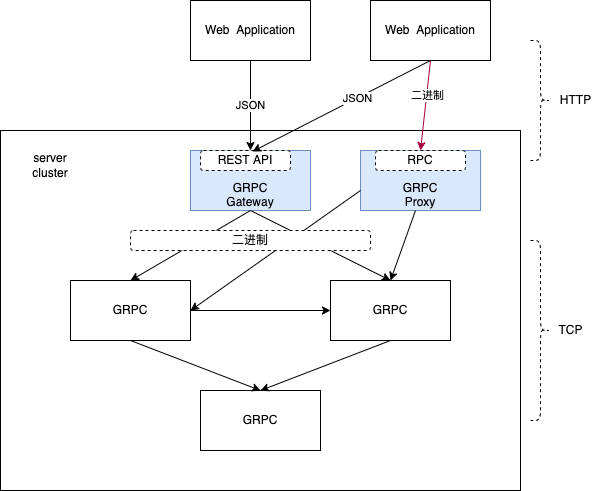

The diagram above was exported from draw.io. Its source (the exported page's mxGraphModel, read from the mxfile embedded in the PNG):
<mxGraphModel dx="1106" dy="822" grid="1" gridSize="10" guides="1" tooltips="1" connect="1" arrows="1" fold="1" page="1" pageScale="1" pageWidth="827" pageHeight="1169" math="0" shadow="0">
  <root>
    <mxCell id="0" />
    <mxCell id="1" parent="0" />
    <mxCell id="QSgMszLp4J16KouM9FUP-1" value="Web&amp;nbsp; Application" style="rounded=0;whiteSpace=wrap;html=1;" parent="1" vertex="1">
      <mxGeometry x="240" y="210" width="120" height="60" as="geometry" />
    </mxCell>
    <mxCell id="QSgMszLp4J16KouM9FUP-3" value="" style="rounded=0;whiteSpace=wrap;html=1;" parent="1" vertex="1">
      <mxGeometry x="50" y="340" width="520" height="360" as="geometry" />
    </mxCell>
    <mxCell id="QSgMszLp4J16KouM9FUP-4" value="GRPC" style="rounded=0;whiteSpace=wrap;html=1;" parent="1" vertex="1">
      <mxGeometry x="120" y="490" width="120" height="60" as="geometry" />
    </mxCell>
    <mxCell id="QSgMszLp4J16KouM9FUP-5" value="GRPC" style="rounded=0;whiteSpace=wrap;html=1;" parent="1" vertex="1">
      <mxGeometry x="380" y="490" width="120" height="60" as="geometry" />
    </mxCell>
    <mxCell id="QSgMszLp4J16KouM9FUP-8" value="GRPC" style="rounded=0;whiteSpace=wrap;html=1;" parent="1" vertex="1">
      <mxGeometry x="250" y="600" width="120" height="60" as="geometry" />
    </mxCell>
    <mxCell id="QSgMszLp4J16KouM9FUP-11" value="" style="endArrow=classic;html=1;rounded=0;entryX=0.5;entryY=0;entryDx=0;entryDy=0;" parent="1" target="QSgMszLp4J16KouM9FUP-8" edge="1">
      <mxGeometry width="50" height="50" relative="1" as="geometry">
        <mxPoint x="180" y="550" as="sourcePoint" />
        <mxPoint x="230" y="500" as="targetPoint" />
      </mxGeometry>
    </mxCell>
    <mxCell id="QSgMszLp4J16KouM9FUP-12" value="" style="endArrow=classic;html=1;rounded=0;entryX=0.5;entryY=0;entryDx=0;entryDy=0;" parent="1" target="QSgMszLp4J16KouM9FUP-8" edge="1">
      <mxGeometry width="50" height="50" relative="1" as="geometry">
        <mxPoint x="440" y="550" as="sourcePoint" />
        <mxPoint x="490" y="500" as="targetPoint" />
      </mxGeometry>
    </mxCell>
    <mxCell id="QSgMszLp4J16KouM9FUP-13" value="" style="endArrow=classic;html=1;rounded=0;entryX=0;entryY=0.5;entryDx=0;entryDy=0;" parent="1" target="QSgMszLp4J16KouM9FUP-5" edge="1">
      <mxGeometry width="50" height="50" relative="1" as="geometry">
        <mxPoint x="240" y="520" as="sourcePoint" />
        <mxPoint x="290" y="470" as="targetPoint" />
      </mxGeometry>
    </mxCell>
    <mxCell id="QSgMszLp4J16KouM9FUP-14" value="&lt;br&gt;&lt;br&gt;GRPC&lt;br&gt;Gateway" style="rounded=0;whiteSpace=wrap;html=1;fillColor=#dae8fc;strokeColor=#6c8ebf;" parent="1" vertex="1">
      <mxGeometry x="240" y="360" width="120" height="60" as="geometry" />
    </mxCell>
    <mxCell id="QSgMszLp4J16KouM9FUP-15" value="JSON" style="endArrow=classic;html=1;rounded=0;entryX=0.5;entryY=0;entryDx=0;entryDy=0;" parent="1" target="QSgMszLp4J16KouM9FUP-14" edge="1">
      <mxGeometry width="50" height="50" relative="1" as="geometry">
        <mxPoint x="300" y="270" as="sourcePoint" />
        <mxPoint x="350" y="220" as="targetPoint" />
      </mxGeometry>
    </mxCell>
    <mxCell id="QSgMszLp4J16KouM9FUP-16" value="" style="endArrow=classic;html=1;rounded=0;entryX=0.5;entryY=0;entryDx=0;entryDy=0;exitX=0.5;exitY=1;exitDx=0;exitDy=0;" parent="1" source="QSgMszLp4J16KouM9FUP-14" target="QSgMszLp4J16KouM9FUP-4" edge="1">
      <mxGeometry width="50" height="50" relative="1" as="geometry">
        <mxPoint x="260" y="470" as="sourcePoint" />
        <mxPoint x="310" y="420" as="targetPoint" />
      </mxGeometry>
    </mxCell>
    <mxCell id="QSgMszLp4J16KouM9FUP-17" value="" style="endArrow=classic;html=1;rounded=0;entryX=0.5;entryY=0;entryDx=0;entryDy=0;" parent="1" target="QSgMszLp4J16KouM9FUP-5" edge="1">
      <mxGeometry width="50" height="50" relative="1" as="geometry">
        <mxPoint x="300" y="420" as="sourcePoint" />
        <mxPoint x="210" y="490" as="targetPoint" />
      </mxGeometry>
    </mxCell>
    <mxCell id="QSgMszLp4J16KouM9FUP-19" value="REST API" style="rounded=1;whiteSpace=wrap;html=1;dashed=1;" parent="1" vertex="1">
      <mxGeometry x="250" y="360" width="90" height="20" as="geometry" />
    </mxCell>
    <mxCell id="QSgMszLp4J16KouM9FUP-20" value="" style="shape=curlyBracket;whiteSpace=wrap;html=1;rounded=1;flipH=1;dashed=1;" parent="1" vertex="1">
      <mxGeometry x="580" y="250" width="20" height="120" as="geometry" />
    </mxCell>
    <mxCell id="QSgMszLp4J16KouM9FUP-21" value="HTTP" style="text;html=1;align=center;verticalAlign=middle;resizable=0;points=[];autosize=1;strokeColor=none;fillColor=none;" parent="1" vertex="1">
      <mxGeometry x="600" y="300" width="50" height="20" as="geometry" />
    </mxCell>
    <mxCell id="QSgMszLp4J16KouM9FUP-22" value="" style="shape=curlyBracket;whiteSpace=wrap;html=1;rounded=1;flipH=1;dashed=1;" parent="1" vertex="1">
      <mxGeometry x="580" y="450" width="20" height="180" as="geometry" />
    </mxCell>
    <mxCell id="QSgMszLp4J16KouM9FUP-23" value="TCP" style="text;html=1;align=center;verticalAlign=middle;resizable=0;points=[];autosize=1;strokeColor=none;fillColor=none;" parent="1" vertex="1">
      <mxGeometry x="600" y="530" width="40" height="20" as="geometry" />
    </mxCell>
    <mxCell id="QSgMszLp4J16KouM9FUP-24" value="server cluster" style="text;html=1;strokeColor=none;fillColor=none;align=center;verticalAlign=middle;whiteSpace=wrap;rounded=0;dashed=1;" parent="1" vertex="1">
      <mxGeometry x="70" y="360" width="60" height="30" as="geometry" />
    </mxCell>
    <mxCell id="QSgMszLp4J16KouM9FUP-26" value="Web&amp;nbsp; Application" style="rounded=0;whiteSpace=wrap;html=1;" parent="1" vertex="1">
      <mxGeometry x="420" y="210" width="120" height="60" as="geometry" />
    </mxCell>
    <mxCell id="QSgMszLp4J16KouM9FUP-27" value="&lt;br&gt;&lt;br&gt;GRPC&lt;br&gt;Proxy" style="rounded=0;whiteSpace=wrap;html=1;fillColor=#dae8fc;strokeColor=#6c8ebf;" parent="1" vertex="1">
      <mxGeometry x="410" y="360" width="120" height="60" as="geometry" />
    </mxCell>
    <mxCell id="QSgMszLp4J16KouM9FUP-28" value="RPC" style="rounded=1;whiteSpace=wrap;html=1;dashed=1;" parent="1" vertex="1">
      <mxGeometry x="425" y="360" width="90" height="20" as="geometry" />
    </mxCell>
    <mxCell id="QSgMszLp4J16KouM9FUP-29" value="" style="endArrow=classic;html=1;rounded=0;entryX=0.5;entryY=0;entryDx=0;entryDy=0;fillColor=#d80073;strokeColor=#A50040;" parent="1" target="QSgMszLp4J16KouM9FUP-28" edge="1">
      <mxGeometry width="50" height="50" relative="1" as="geometry">
        <mxPoint x="480" y="270" as="sourcePoint" />
        <mxPoint x="530" y="220" as="targetPoint" />
      </mxGeometry>
    </mxCell>
    <mxCell id="QSgMszLp4J16KouM9FUP-30" value="二进制" style="edgeLabel;html=1;align=center;verticalAlign=middle;resizable=0;points=[];" parent="QSgMszLp4J16KouM9FUP-29" vertex="1" connectable="0">
      <mxGeometry x="-0.222" relative="1" as="geometry">
        <mxPoint as="offset" />
      </mxGeometry>
    </mxCell>
    <mxCell id="QSgMszLp4J16KouM9FUP-31" value="" style="endArrow=classic;html=1;rounded=0;entryX=0.578;entryY=0.05;entryDx=0;entryDy=0;entryPerimeter=0;exitX=0.5;exitY=1;exitDx=0;exitDy=0;" parent="1" source="QSgMszLp4J16KouM9FUP-26" target="QSgMszLp4J16KouM9FUP-19" edge="1">
      <mxGeometry width="50" height="50" relative="1" as="geometry">
        <mxPoint x="400" y="320" as="sourcePoint" />
        <mxPoint x="450" y="270" as="targetPoint" />
      </mxGeometry>
    </mxCell>
    <mxCell id="QSgMszLp4J16KouM9FUP-32" value="JSON" style="edgeLabel;html=1;align=center;verticalAlign=middle;resizable=0;points=[];" parent="QSgMszLp4J16KouM9FUP-31" vertex="1" connectable="0">
      <mxGeometry x="-0.1677" relative="1" as="geometry">
        <mxPoint as="offset" />
      </mxGeometry>
    </mxCell>
    <mxCell id="QSgMszLp4J16KouM9FUP-33" value="" style="endArrow=classic;html=1;rounded=0;entryX=0.5;entryY=0;entryDx=0;entryDy=0;" parent="1" target="QSgMszLp4J16KouM9FUP-5" edge="1">
      <mxGeometry width="50" height="50" relative="1" as="geometry">
        <mxPoint x="465" y="420" as="sourcePoint" />
        <mxPoint x="515" y="370" as="targetPoint" />
      </mxGeometry>
    </mxCell>
    <mxCell id="QSgMszLp4J16KouM9FUP-34" value="" style="endArrow=classic;html=1;rounded=0;" parent="1" edge="1">
      <mxGeometry width="50" height="50" relative="1" as="geometry">
        <mxPoint x="410" y="400" as="sourcePoint" />
        <mxPoint x="240" y="520" as="targetPoint" />
      </mxGeometry>
    </mxCell>
    <mxCell id="QSgMszLp4J16KouM9FUP-18" value="二进制" style="rounded=1;whiteSpace=wrap;html=1;dashed=1;" parent="1" vertex="1">
      <mxGeometry x="180" y="440" width="240" height="20" as="geometry" />
    </mxCell>
  </root>
</mxGraphModel>